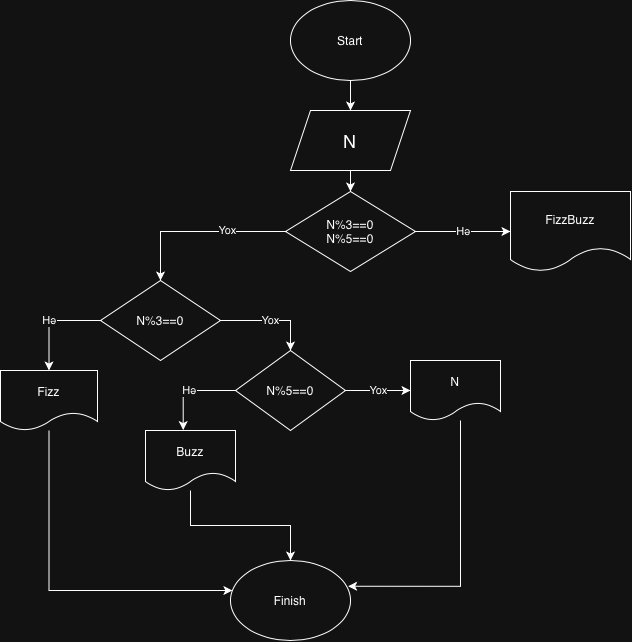

The diagram above was exported from draw.io. Its source (the exported page's mxGraphModel, read from the mxfile embedded in the PNG):
<mxGraphModel dx="753" dy="635" grid="1" gridSize="10" guides="1" tooltips="1" connect="1" arrows="1" fold="1" page="1" pageScale="1" pageWidth="827" pageHeight="1169" math="0" shadow="0">
  <root>
    <mxCell id="0" />
    <mxCell id="1" parent="0" />
    <mxCell id="KbgdXK6IDivhn3_CorUc-98" edge="1" parent="1" source="KbgdXK6IDivhn3_CorUc-51" style="edgeStyle=orthogonalEdgeStyle;rounded=0;orthogonalLoop=1;jettySize=auto;html=1;" target="KbgdXK6IDivhn3_CorUc-95" value="">
      <mxGeometry relative="1" as="geometry" />
    </mxCell>
    <mxCell id="KbgdXK6IDivhn3_CorUc-51" parent="1" style="ellipse;whiteSpace=wrap;html=1;shapeInside=1;" value="Start" vertex="1">
      <mxGeometry height="80" width="120" x="310" y="80" as="geometry" />
    </mxCell>
    <mxCell id="KbgdXK6IDivhn3_CorUc-100" edge="1" parent="1" source="KbgdXK6IDivhn3_CorUc-95" style="edgeStyle=orthogonalEdgeStyle;rounded=0;orthogonalLoop=1;jettySize=auto;html=1;" target="KbgdXK6IDivhn3_CorUc-99" value="">
      <mxGeometry relative="1" as="geometry" />
    </mxCell>
    <mxCell id="KbgdXK6IDivhn3_CorUc-95" parent="1" style="shape=parallelogram;perimeter=parallelogramPerimeter;whiteSpace=wrap;html=1;shapeInside=1;fixedSize=1;" value="&lt;font style=&quot;font-size: 18px;&quot;&gt;N&lt;/font&gt;" vertex="1">
      <mxGeometry height="60" width="120" x="310" y="190" as="geometry" />
    </mxCell>
    <mxCell id="KbgdXK6IDivhn3_CorUc-102" edge="1" parent="1" source="KbgdXK6IDivhn3_CorUc-99" style="edgeStyle=orthogonalEdgeStyle;rounded=0;orthogonalLoop=1;jettySize=auto;html=1;" target="KbgdXK6IDivhn3_CorUc-101" value="Hə">
      <mxGeometry relative="1" as="geometry" />
    </mxCell>
    <mxCell id="KbgdXK6IDivhn3_CorUc-104" edge="1" parent="1" source="KbgdXK6IDivhn3_CorUc-99" style="edgeStyle=orthogonalEdgeStyle;rounded=0;orthogonalLoop=1;jettySize=auto;html=1;" target="KbgdXK6IDivhn3_CorUc-103" value="">
      <mxGeometry relative="1" as="geometry" />
    </mxCell>
    <mxCell id="KbgdXK6IDivhn3_CorUc-105" connectable="0" parent="KbgdXK6IDivhn3_CorUc-104" style="edgeLabel;html=1;align=center;verticalAlign=middle;resizable=0;points=[];" value="Yox" vertex="1">
      <mxGeometry relative="1" x="-0.3225" y="-1" as="geometry">
        <mxPoint as="offset" />
      </mxGeometry>
    </mxCell>
    <mxCell id="KbgdXK6IDivhn3_CorUc-99" parent="1" style="rhombus;whiteSpace=wrap;html=1;shapeInside=1;" value="N%3==0 N%5==0" vertex="1">
      <mxGeometry height="80" width="130" x="305" y="271" as="geometry" />
    </mxCell>
    <mxCell id="KbgdXK6IDivhn3_CorUc-101" parent="1" style="shape=document;whiteSpace=wrap;html=1;boundedLbl=1;" value="FizzBuzz" vertex="1">
      <mxGeometry height="80" width="120" x="530" y="271" as="geometry" />
    </mxCell>
    <mxCell id="KbgdXK6IDivhn3_CorUc-107" edge="1" parent="1" source="KbgdXK6IDivhn3_CorUc-103" style="edgeStyle=orthogonalEdgeStyle;rounded=0;orthogonalLoop=1;jettySize=auto;html=1;" target="KbgdXK6IDivhn3_CorUc-106" value="Yox">
      <mxGeometry relative="1" as="geometry">
        <Array as="points">
          <mxPoint x="310" y="400" />
        </Array>
      </mxGeometry>
    </mxCell>
    <mxCell id="KbgdXK6IDivhn3_CorUc-109" edge="1" parent="1" source="KbgdXK6IDivhn3_CorUc-103" style="edgeStyle=orthogonalEdgeStyle;rounded=0;orthogonalLoop=1;jettySize=auto;html=1;" target="KbgdXK6IDivhn3_CorUc-108" value="Hə">
      <mxGeometry relative="1" as="geometry" />
    </mxCell>
    <mxCell id="KbgdXK6IDivhn3_CorUc-103" parent="1" style="rhombus;whiteSpace=wrap;html=1;shapeInside=1;" value="N%3==0" vertex="1">
      <mxGeometry height="80" width="120" x="120" y="360" as="geometry" />
    </mxCell>
    <mxCell id="KbgdXK6IDivhn3_CorUc-111" edge="1" parent="1" source="KbgdXK6IDivhn3_CorUc-106" style="edgeStyle=orthogonalEdgeStyle;rounded=0;orthogonalLoop=1;jettySize=auto;html=1;" target="KbgdXK6IDivhn3_CorUc-110" value="Yox">
      <mxGeometry relative="1" as="geometry" />
    </mxCell>
    <mxCell id="KbgdXK6IDivhn3_CorUc-113" edge="1" parent="1" source="KbgdXK6IDivhn3_CorUc-106" style="edgeStyle=orthogonalEdgeStyle;rounded=0;orthogonalLoop=1;jettySize=auto;html=1;entryX=0.419;entryY=-0.007;entryDx=0;entryDy=0;entryPerimeter=0;" target="KbgdXK6IDivhn3_CorUc-114" value="Hə">
      <mxGeometry relative="1" as="geometry">
        <Array as="points">
          <mxPoint x="202.7" y="470" />
        </Array>
        <mxPoint x="200" y="470" as="targetPoint" />
      </mxGeometry>
    </mxCell>
    <mxCell id="KbgdXK6IDivhn3_CorUc-106" parent="1" style="rhombus;whiteSpace=wrap;html=1;shapeInside=1;" value="N%5==0" vertex="1">
      <mxGeometry height="80" width="110" x="255" y="430" as="geometry" />
    </mxCell>
    <mxCell id="KbgdXK6IDivhn3_CorUc-116" edge="1" parent="1" source="KbgdXK6IDivhn3_CorUc-108" style="edgeStyle=orthogonalEdgeStyle;rounded=0;orthogonalLoop=1;jettySize=auto;html=1;" target="KbgdXK6IDivhn3_CorUc-115">
      <mxGeometry relative="1" as="geometry">
        <Array as="points">
          <mxPoint x="68.5" y="670" />
        </Array>
      </mxGeometry>
    </mxCell>
    <mxCell id="KbgdXK6IDivhn3_CorUc-108" parent="1" style="shape=document;whiteSpace=wrap;html=1;boundedLbl=1;" value="Fizz" vertex="1">
      <mxGeometry height="60" width="97" x="20" y="450" as="geometry" />
    </mxCell>
    <mxCell id="KbgdXK6IDivhn3_CorUc-110" parent="1" style="shape=document;whiteSpace=wrap;html=1;boundedLbl=1;" value="N" vertex="1">
      <mxGeometry height="60" width="90" x="430" y="440" as="geometry" />
    </mxCell>
    <mxCell id="KbgdXK6IDivhn3_CorUc-119" edge="1" parent="1" source="KbgdXK6IDivhn3_CorUc-114" style="edgeStyle=orthogonalEdgeStyle;rounded=0;orthogonalLoop=1;jettySize=auto;html=1;entryX=0.5;entryY=0;entryDx=0;entryDy=0;" target="KbgdXK6IDivhn3_CorUc-115">
      <mxGeometry relative="1" as="geometry" />
    </mxCell>
    <mxCell id="KbgdXK6IDivhn3_CorUc-114" parent="1" style="shape=document;whiteSpace=wrap;html=1;boundedLbl=1;" value="Buzz" vertex="1">
      <mxGeometry height="60" width="90" x="165" y="510" as="geometry" />
    </mxCell>
    <mxCell id="KbgdXK6IDivhn3_CorUc-115" parent="1" style="ellipse;whiteSpace=wrap;html=1;shapeInside=1;" value="Finish" vertex="1">
      <mxGeometry height="80" width="120" x="250" y="640" as="geometry" />
    </mxCell>
    <mxCell id="KbgdXK6IDivhn3_CorUc-118" edge="1" parent="1" source="KbgdXK6IDivhn3_CorUc-110" style="edgeStyle=orthogonalEdgeStyle;rounded=0;orthogonalLoop=1;jettySize=auto;html=1;entryX=0.98;entryY=0.322;entryDx=0;entryDy=0;entryPerimeter=0;" target="KbgdXK6IDivhn3_CorUc-115">
      <mxGeometry relative="1" x="0.1718" as="geometry">
        <Array as="points">
          <mxPoint x="480" y="665.8" />
        </Array>
      </mxGeometry>
    </mxCell>
  </root>
</mxGraphModel>